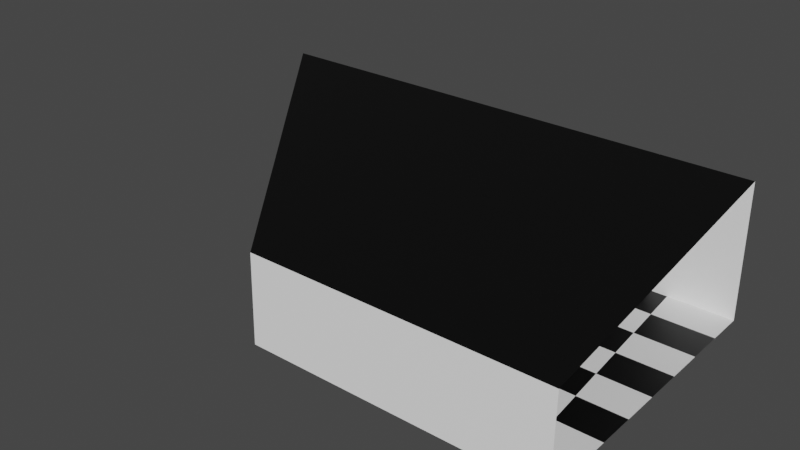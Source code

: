 # Source: billo_ames.blend  (saved by Blender 3.5.10; exported with 4.5.12 LTS)
import bpy
from mathutils import Matrix  # noqa: F401  (used for matrix-valued properties, if any)

bpy.ops.wm.read_factory_settings(use_empty=True)
scene = bpy.context.scene
scene.name = 'Scene'

# ---- materials (node trees are filled in below, after node groups)
mat_material_001 = bpy.data.materials.new('Material.001')
mat_material_001.use_transparent_shadow = False
mat_material_002 = bpy.data.materials.new('Material.002')
mat_material_002.use_transparent_shadow = False
mat_material_003 = bpy.data.materials.new('Material.003')
mat_material_003.use_transparent_shadow = False

# ---- material node trees
mat_material_001.use_nodes = True; mat_material_001.node_tree.nodes.clear()
_N = mat_material_001.node_tree.nodes; _L = mat_material_001.node_tree.links
n0 = _N.new('ShaderNodeBsdfPrincipled'); n0.name = 'Principled BSDF'; n0.location = (10, 300)
n0.distribution = 'GGX'
n0.subsurface_method = 'RANDOM_WALK_SKIN'
n0.inputs[3].default_value = 1.45
n0.inputs[27].default_value = (0.0, 0.0, 0.0, 1.0)
n0.inputs[28].default_value = 1.0
n1 = _N.new('ShaderNodeOutputMaterial'); n1.name = 'Material Output'; n1.location = (300, 300)
_L.new(n0.outputs[0], n1.inputs[0])
n1.is_active_output = True
mat_material_002.use_nodes = True; mat_material_002.node_tree.nodes.clear()
_N = mat_material_002.node_tree.nodes; _L = mat_material_002.node_tree.links
n0 = _N.new('ShaderNodeBsdfPrincipled'); n0.name = 'Principled BSDF'; n0.location = (10, 300)
n0.distribution = 'GGX'
n0.subsurface_method = 'RANDOM_WALK_SKIN'
n0.inputs[0].default_value = (0.0, 0.0, 0.0, 1.0)
n0.inputs[3].default_value = 1.45
n0.inputs[27].default_value = (0.0, 0.0, 0.0, 1.0)
n0.inputs[28].default_value = 1.0
n1 = _N.new('ShaderNodeOutputMaterial'); n1.name = 'Material Output'; n1.location = (300, 300)
_L.new(n0.outputs[0], n1.inputs[0])
n1.is_active_output = True
mat_material_003.use_nodes = True; mat_material_003.node_tree.nodes.clear()
_N = mat_material_003.node_tree.nodes; _L = mat_material_003.node_tree.links
n0 = _N.new('ShaderNodeBsdfPrincipled'); n0.name = 'Principled BSDF'; n0.location = (10, 300)
n0.distribution = 'GGX'
n0.subsurface_method = 'RANDOM_WALK_SKIN'
n0.inputs[0].default_value = (1.0, 1.0, 1.0, 1.0)
n0.inputs[3].default_value = 1.45
n0.inputs[27].default_value = (0.0, 0.0, 0.0, 1.0)
n0.inputs[28].default_value = 1.0
n1 = _N.new('ShaderNodeOutputMaterial'); n1.name = 'Material Output'; n1.location = (300, 300)
_L.new(n0.outputs[0], n1.inputs[0])
n1.is_active_output = True

# ---- world
world_world = bpy.data.worlds.new('World'); scene.world = world_world
world_world.use_nodes = True; world_world.node_tree.nodes.clear()
_N = world_world.node_tree.nodes; _L = world_world.node_tree.links
n0 = _N.new('ShaderNodeOutputWorld'); n0.name = 'World Output'; n0.location = (300, 300)
n1 = _N.new('ShaderNodeBackground'); n1.name = 'Background'; n1.location = (10, 300)
n1.inputs[0].default_value = (0.05088, 0.05088, 0.05088, 1.0)
_L.new(n1.outputs[0], n0.inputs[0])
n0.is_active_output = True
world_world.color = (0.05088, 0.05088, 0.05088)
world_world.use_sun_shadow = False
world_world.sun_shadow_jitter_overblur = 0.0

# ---- meshes
me_plane = bpy.data.meshes.new('Plane')
me_plane.from_pydata([(-1.0, -1.0, 0.0), (1.0, -1.0, 0.0), (-2.5, 1.0, 0.0), (1.0, 1.0, 0.0), (-1.75, 0.0, 0.0), (0.0, -1.0, 0.0), (1.0, 0.0, 0.0), (-0.75, 1.0, 0.0), (-0.375, 0.0, 0.0), (-1.375, -0.5, 0.0), (0.5, -1.0, 0.0), (1.0, 0.5, 0.0), (-1.625, 1.0, 0.0), (-2.125, 0.5, 0.0), (-0.5, -1.0, 0.0), (1.0, -0.5, 0.0), (0.125, 1.0, 0.0), (-0.5625, 0.5, 0.0), (-0.1875, -0.5, 0.0), (-1.062, 0.0, 0.0), (0.3125, 0.0, 0.0), (0.4062, -0.5, 0.0), (-0.7812, -0.5, 0.0), (-1.344, 0.5, 0.0), (0.2188, 0.5, 0.0), (-1.188, -0.75, 0.0), (0.75, -1.0, 0.0), (1.0, 0.75, 0.0), (-2.062, 1.0, 0.0), (-1.938, 0.25, 0.0), (-0.25, -1.0, 0.0), (1.0, -0.25, 0.0), (-0.3125, 1.0, 0.0), (-0.6562, 0.75, 0.0), (-0.2812, -0.25, 0.0), (-1.406, 0.0, 0.0), (-0.03125, 0.0, 0.0), (-1.562, -0.25, 0.0), (0.25, -1.0, 0.0), (1.0, 0.25, 0.0), (-1.188, 1.0, 0.0), (-2.312, 0.75, 0.0), (-0.75, -1.0, 0.0), (1.0, -0.75, 0.0), (0.5625, 1.0, 0.0), (-0.4688, 0.25, 0.0), (-0.09375, -0.75, 0.0), (-0.7188, 0.0, 0.0), (0.6562, 0.0, 0.0), (0.3594, -0.25, 0.0), (0.4531, -0.75, 0.0), (0.1094, -0.5, 0.0), (0.7031, -0.5, 0.0), (-0.9219, -0.25, 0.0), (-0.6406, -0.75, 0.0), (-1.078, -0.5, 0.0), (-0.4844, -0.5, 0.0), (-1.484, 0.75, 0.0), (-1.203, 0.25, 0.0), (-1.734, 0.5, 0.0), (-0.9531, 0.5, 0.0), (0.1719, 0.75, 0.0), (0.2656, 0.25, 0.0), (-0.1719, 0.5, 0.0), (0.6094, 0.5, 0.0), (0.6328, 0.25, 0.0), (-0.1016, 0.25, 0.0), (-0.2422, 0.75, 0.0), (-0.8359, 0.25, 0.0), (-1.57, 0.25, 0.0), (-1.898, 0.75, 0.0), (-0.3672, -0.75, 0.0), (-0.9141, -0.75, 0.0), (-1.242, -0.25, 0.0), (0.7266, -0.75, 0.0), (0.1797, -0.75, 0.0), (0.03906, -0.25, 0.0), (0.6797, -0.25, 0.0), (-0.6016, -0.25, 0.0), (-1.07, 0.75, 0.0), (0.5859, 0.75, 0.0), (-2.5, 0.9865, 0.9169), (1.0, 0.9865, 0.9169), (-0.75, 0.9865, 0.9169), (-1.625, 0.9865, 0.9169), (0.125, 0.9865, 0.9169), (-2.062, 0.9865, 0.9169), (-0.3125, 0.9865, 0.9169), (-1.188, 0.9865, 0.9169), (0.5625, 0.9865, 0.9169), (-2.312, 0.7397, 0.8767), (-1.562, -0.2472, 0.716), (-1.938, 0.2462, 0.7964), (-1.188, -0.7407, 0.6356), (-2.125, 0.493, 0.8366), (-1.375, -0.494, 0.6758), (-1.75, -0.0005002, 0.7562), (-1.0, -0.9875, 0.5954), (0.0, -0.9875, 0.5954), (0.5, -0.9875, 0.5954), (-0.5, -0.9875, 0.5954), (0.75, -0.9875, 0.5954), (-0.25, -0.9875, 0.5954), (0.25, -0.9875, 0.5954), (-0.75, -0.9875, 0.5954), (1.0, -0.9875, 0.5954)], [], [(80, 27, 3, 44), (79, 33, 7, 40), (78, 34, 8, 47), (77, 31, 6, 48), (76, 49, 20, 36), (75, 50, 21, 51), (74, 43, 15, 52), (73, 53, 19, 35), (72, 54, 22, 55), (71, 46, 18, 56), (70, 57, 12, 28), (69, 58, 23, 59), (68, 45, 17, 60), (67, 61, 16, 32), (66, 62, 24, 63), (65, 39, 11, 64), (62, 65, 64, 24), (20, 48, 65, 62), (48, 6, 39, 65), (45, 66, 63, 17), (8, 36, 66, 45), (36, 20, 62, 66), (33, 67, 32, 7), (17, 63, 67, 33), (63, 24, 61, 67), (58, 68, 60, 23), (19, 47, 68, 58), (47, 8, 45, 68), (29, 69, 59, 13), (4, 35, 69, 29), (35, 19, 58, 69), (41, 70, 28, 2), (13, 59, 70, 41), (59, 23, 57, 70), (54, 71, 56, 22), (14, 30, 71, 54), (30, 5, 46, 71), (25, 72, 55, 9), (0, 42, 72, 25), (42, 14, 54, 72), (37, 73, 35, 4), (9, 55, 73, 37), (55, 22, 53, 73), (50, 74, 52, 21), (10, 26, 74, 50), (26, 1, 43, 74), (46, 75, 51, 18), (5, 38, 75, 46), (38, 10, 50, 75), (34, 76, 36, 8), (18, 51, 76, 34), (51, 21, 49, 76), (49, 77, 48, 20), (21, 52, 77, 49), (52, 15, 31, 77), (53, 78, 47, 19), (22, 56, 78, 53), (56, 18, 34, 78), (57, 79, 40, 12), (23, 60, 79, 57), (60, 17, 33, 79), (61, 80, 44, 16), (24, 64, 80, 61), (64, 11, 27, 80), (32, 16, 85, 87), (2, 28, 86, 81), (28, 12, 84, 86), (16, 44, 89, 85), (44, 3, 82, 89), (12, 40, 88, 84), (40, 7, 83, 88), (7, 32, 87, 83), (9, 37, 91, 95), (41, 2, 81, 90), (13, 41, 90, 94), (25, 9, 95, 93), (0, 25, 93, 97), (29, 13, 94, 92), (4, 29, 92, 96), (37, 4, 96, 91), (26, 10, 99, 101), (14, 42, 104, 100), (42, 0, 97, 104), (10, 38, 103, 99), (38, 5, 98, 103), (5, 30, 102, 98), (30, 14, 100, 102), (1, 26, 101, 105), (90, 81, 86, 84, 88, 83, 89, 82, 105, 101, 99, 103, 98, 102, 100, 97, 93, 95, 91, 96, 92, 94)])
me_plane.polygons.foreach_set('material_index', [0, 0, 0, 0, 0, 0, 0, 0, 0, 0, 0, 0, 0, 0, 0, 0, 1, 0, 1, 1, 0, 1, 1, 0, 1, 1, 0, 1, 1, 0, 1, 1, 0, 1, 1, 0, 1, 1, 0, 1, 1, 0, 1, 1, 0, 1, 1, 0, 1, 1, 0, 1, 1, 0, 1, 1, 0, 1, 1, 0, 1, 1, 0, 1, 2, 2, 2, 2, 2, 2, 2, 2, 2, 2, 2, 2, 2, 2, 2, 2, 2, 2, 2, 2, 2, 2, 2, 2, 1])
_uv = me_plane.uv_layers.new(name='UVMap')
_uv.uv.foreach_set('vector', [0.875, 0.875, 1.0, 0.875, 1.0, 1.0, 0.875, 1.0, 0.375, 0.875, 0.5, 0.875, 0.5, 1.0, 0.375, 1.0, 0.375, 0.375, 0.5, 0.375, 0.5, 0.5, 0.375, 0.5, 0.875, 0.375, 1.0, 0.375, 1.0, 0.5, 0.875, 0.5, 0.625, 0.375, 0.75, 0.375, 0.75, 0.5, 0.625, 0.5, 0.625, 0.125, 0.75, 0.125, 0.75, 0.25, 0.625, 0.25, 0.875, 0.125, 1.0, 0.125, 1.0, 0.25, 0.875, 0.25, 0.125, 0.375, 0.25, 0.375, 0.25, 0.5, 0.125, 0.5, 0.125, 0.125, 0.25, 0.125, 0.25, 0.25, 0.125, 0.25, 0.375, 0.125, 0.5, 0.125, 0.5, 0.25, 0.375, 0.25, 0.125, 0.875, 0.25, 0.875, 0.25, 1.0, 0.125, 1.0, 0.125, 0.625, 0.25, 0.625, 0.25, 0.75, 0.125, 0.75, 0.375, 0.625, 0.5, 0.625, 0.5, 0.75, 0.375, 0.75, 0.625, 0.875, 0.75, 0.875, 0.75, 1.0, 0.625, 1.0, 0.625, 0.625, 0.75, 0.625, 0.75, 0.75, 0.625, 0.75, 0.875, 0.625, 1.0, 0.625, 1.0, 0.75, 0.875, 0.75, 0.75, 0.625, 0.875, 0.625, 0.875, 0.75, 0.75, 0.75, 0.75, 0.5, 0.875, 0.5, 0.875, 0.625, 0.75, 0.625, 0.875, 0.5, 1.0, 0.5, 1.0, 0.625, 0.875, 0.625, 0.5, 0.625, 0.625, 0.625, 0.625, 0.75, 0.5, 0.75, 0.5, 0.5, 0.625, 0.5, 0.625, 0.625, 0.5, 0.625, 0.625, 0.5, 0.75, 0.5, 0.75, 0.625, 0.625, 0.625, 0.5, 0.875, 0.625, 0.875, 0.625, 1.0, 0.5, 1.0, 0.5, 0.75, 0.625, 0.75, 0.625, 0.875, 0.5, 0.875, 0.625, 0.75, 0.75, 0.75, 0.75, 0.875, 0.625, 0.875, 0.25, 0.625, 0.375, 0.625, 0.375, 0.75, 0.25, 0.75, 0.25, 0.5, 0.375, 0.5, 0.375, 0.625, 0.25, 0.625, 0.375, 0.5, 0.5, 0.5, 0.5, 0.625, 0.375, 0.625, 0.0, 0.625, 0.125, 0.625, 0.125, 0.75, 0.0, 0.75, 0.0, 0.5, 0.125, 0.5, 0.125, 0.625, 0.0, 0.625, 0.125, 0.5, 0.25, 0.5, 0.25, 0.625, 0.125, 0.625, 0.0, 0.875, 0.125, 0.875, 0.125, 1.0, 0.0, 1.0, 0.0, 0.75, 0.125, 0.75, 0.125, 0.875, 0.0, 0.875, 0.125, 0.75, 0.25, 0.75, 0.25, 0.875, 0.125, 0.875, 0.25, 0.125, 0.375, 0.125, 0.375, 0.25, 0.25, 0.25, 0.25, 0.0, 0.375, 0.0, 0.375, 0.125, 0.25, 0.125, 0.375, 0.0, 0.5, 0.0, 0.5, 0.125, 0.375, 0.125, 0.0, 0.125, 0.125, 0.125, 0.125, 0.25, 0.0, 0.25, 0.0, 0.0, 0.125, 0.0, 0.125, 0.125, 0.0, 0.125, 0.125, 0.0, 0.25, 0.0, 0.25, 0.125, 0.125, 0.125, 0.0, 0.375, 0.125, 0.375, 0.125, 0.5, 0.0, 0.5, 0.0, 0.25, 0.125, 0.25, 0.125, 0.375, 0.0, 0.375, 0.125, 0.25, 0.25, 0.25, 0.25, 0.375, 0.125, 0.375, 0.75, 0.125, 0.875, 0.125, 0.875, 0.25, 0.75, 0.25, 0.75, 0.0, 0.875, 0.0, 0.875, 0.125, 0.75, 0.125, 0.875, 0.0, 1.0, 0.0, 1.0, 0.125, 0.875, 0.125, 0.5, 0.125, 0.625, 0.125, 0.625, 0.25, 0.5, 0.25, 0.5, 0.0, 0.625, 0.0, 0.625, 0.125, 0.5, 0.125, 0.625, 0.0, 0.75, 0.0, 0.75, 0.125, 0.625, 0.125, 0.5, 0.375, 0.625, 0.375, 0.625, 0.5, 0.5, 0.5, 0.5, 0.25, 0.625, 0.25, 0.625, 0.375, 0.5, 0.375, 0.625, 0.25, 0.75, 0.25, 0.75, 0.375, 0.625, 0.375, 0.75, 0.375, 0.875, 0.375, 0.875, 0.5, 0.75, 0.5, 0.75, 0.25, 0.875, 0.25, 0.875, 0.375, 0.75, 0.375, 0.875, 0.25, 1.0, 0.25, 1.0, 0.375, 0.875, 0.375, 0.25, 0.375, 0.375, 0.375, 0.375, 0.5, 0.25, 0.5, 0.25, 0.25, 0.375, 0.25, 0.375, 0.375, 0.25, 0.375, 0.375, 0.25, 0.5, 0.25, 0.5, 0.375, 0.375, 0.375, 0.25, 0.875, 0.375, 0.875, 0.375, 1.0, 0.25, 1.0, 0.25, 0.75, 0.375, 0.75, 0.375, 0.875, 0.25, 0.875, 0.375, 0.75, 0.5, 0.75, 0.5, 0.875, 0.375, 0.875, 0.75, 0.875, 0.875, 0.875, 0.875, 1.0, 0.75, 1.0, 0.75, 0.75, 0.875, 0.75, 0.875, 0.875, 0.75, 0.875, 0.875, 0.75, 1.0, 0.75, 1.0, 0.875, 0.875, 0.875, 0.625, 1.0, 0.75, 1.0, 0.75, 1.0, 0.625, 1.0, 0.0, 1.0, 0.125, 1.0, 0.125, 1.0, 0.0, 1.0, 0.125, 1.0, 0.25, 1.0, 0.25, 1.0, 0.125, 1.0, 0.75, 1.0, 0.875, 1.0, 0.875, 1.0, 0.75, 1.0, 0.875, 1.0, 1.0, 1.0, 1.0, 1.0, 0.875, 1.0, 0.25, 1.0, 0.375, 1.0, 0.375, 1.0, 0.25, 1.0, 0.375, 1.0, 0.5, 1.0, 0.5, 1.0, 0.375, 1.0, 0.5, 1.0, 0.625, 1.0, 0.625, 1.0, 0.5, 1.0, 0.0, 0.25, 0.0, 0.375, 0.0, 0.375, 0.0, 0.25, 0.0, 0.875, 0.0, 1.0, 0.0, 1.0, 0.0, 0.875, 0.0, 0.75, 0.0, 0.875, 0.0, 0.875, 0.0, 0.75, 0.0, 0.125, 0.0, 0.25, 0.0, 0.25, 0.0, 0.125, 0.0, 0.0, 0.0, 0.125, 0.0, 0.125, 0.0, 0.0, 0.0, 0.625, 0.0, 0.75, 0.0, 0.75, 0.0, 0.625, 0.0, 0.5, 0.0, 0.625, 0.0, 0.625, 0.0, 0.5, 0.0, 0.375, 0.0, 0.5, 0.0, 0.5, 0.0, 0.375, 0.875, 0.0, 0.75, 0.0, 0.75, 0.0, 0.875, 0.0, 0.25, 0.0, 0.125, 0.0, 0.125, 0.0, 0.25, 0.0, 0.125, 0.0, 0.0, 0.0, 0.0, 0.0, 0.125, 0.0, 0.75, 0.0, 0.625, 0.0, 0.625, 0.0, 0.75, 0.0, 0.625, 0.0, 0.5, 0.0, 0.5, 0.0, 0.625, 0.0, 0.5, 0.0, 0.375, 0.0, 0.375, 0.0, 0.5, 0.0, 0.375, 0.0, 0.25, 0.0, 0.25, 0.0, 0.375, 0.0, 1.0, 0.0, 0.875, 0.0, 0.875, 0.0, 1.0, 0.0, 0.0, 0.875, 0.0, 1.0, 0.125, 1.0, 0.25, 1.0, 0.375, 1.0, 0.5, 1.0, 0.875, 1.0, 1.0, 1.0, 1.0, 0.0, 0.875, 0.0, 0.75, 0.0, 0.625, 0.0, 0.5, 0.0, 0.375, 0.0, 0.25, 0.0, 0.0, 0.0, 0.0, 0.125, 0.0, 0.25, 0.0, 0.375, 0.0, 0.5, 0.0, 0.625, 0.0, 0.75])
me_plane.materials.append(mat_material_001)
me_plane.materials.append(mat_material_002)
me_plane.materials.append(mat_material_003)
me_plane.update()

# ---- objects
ob_plane = bpy.data.objects.new('Plane', me_plane)

# ---- transforms, parenting, visibility, modifiers, constraints
ob_plane.location = (0.0, 0.0, 0.0)

# ---- collection membership
scene.collection.objects.link(ob_plane)

# ---- scene / render settings (as saved in the file)
scene.frame_start = 1; scene.frame_end = 250; scene.frame_set(1)
scene.render.engine = 'BLENDER_EEVEE_NEXT'
scene.cycles.sampling_pattern = 'TABULATED_SOBOL'
scene.view_settings.view_transform = 'Filmic'
bpy.context.view_layer.update()

# ---- added for rendering (the .blend has no active camera and no usable light): camera, sun
cam_auto = bpy.data.cameras.new('AutoCamera')
cam_auto.lens = 50.0
cam_auto.sensor_width = 36.0
cam_auto.clip_end = 1000.0
ob_auto_camera = bpy.data.objects.new('AutoCamera', cam_auto)
scene.collection.objects.link(ob_auto_camera)
ob_auto_camera.location = (3.07497, -4.58996, 3.51844)
ob_auto_camera.rotation_euler = (1.09748, -7.21219e-08, 0.694738)
scene.camera = ob_auto_camera
light_auto_sun = bpy.data.lights.new('AutoSun', 'SUN')
light_auto_sun.energy = 3.0
light_auto_sun.angle = 0.0523599
ob_auto_sun = bpy.data.objects.new('AutoSun', light_auto_sun)
scene.collection.objects.link(ob_auto_sun)
ob_auto_sun.rotation_euler = (0.872665, 0.174533, 0.523599)
bpy.context.view_layer.update()
